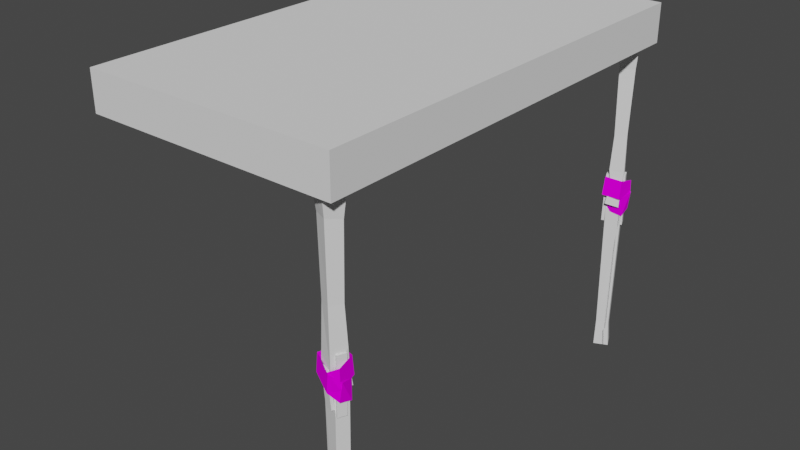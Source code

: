 # Source: hinge_trap.blend  (saved by Blender 3.6.14; exported with 4.5.12 LTS)
import bpy
from mathutils import Matrix  # noqa: F401  (used for matrix-valued properties, if any)

bpy.ops.wm.read_factory_settings(use_empty=True)
scene = bpy.context.scene
scene.name = 'Scene'

# ---- collections
col_collection = bpy.data.collections.new('Collection'); scene.collection.children.link(col_collection)

# ---- images (referenced by path relative to the original .blend; pixels are not part of the script)
import os
ASSET_DIR = os.environ.get("B2B_ASSET_DIR", "")  # directory of the original .blend (textures are referenced by path, not embedded)
HERE = os.path.dirname(os.path.abspath(__file__))  # packed textures are extracted next to this script under _unpacked/

def load_image(name, relpath, width, height, colorspace="sRGB"):
    """Load a texture the original file referenced (path relative to the .blend, or extracted next to this script)."""
    p = next((c for c in (os.path.join(HERE, relpath), os.path.join(ASSET_DIR, relpath)) if relpath and os.path.exists(c)), "")
    if p:
        img = bpy.data.images.load(p, check_existing=True)
        img.name = name
    else:  # same state as the original file: an image datablock whose file is absent (Cycles renders it pink)
        img = bpy.data.images.new(name, width, height)
        img.source = "FILE"
        img.filepath = "//" + (relpath or name)
    img.colorspace_settings.name = colorspace
    return img
img_ropetest_png = load_image('ropetest.png', 'ropetest.png', 1024, 1024, 'sRGB')

# ---- materials (node trees are filled in below, after node groups)
mat_material_001 = bpy.data.materials.new('Material.001')

# ---- material node trees
mat_material_001.use_nodes = True; mat_material_001.node_tree.nodes.clear()
_N = mat_material_001.node_tree.nodes; _L = mat_material_001.node_tree.links
n0 = _N.new('ShaderNodeBsdfPrincipled'); n0.name = 'Principled BSDF'; n0.location = (10, 300)
n0.distribution = 'GGX'
n0.subsurface_method = 'RANDOM_WALK_SKIN'
n0.inputs[2].default_value = 1.0
n0.inputs[3].default_value = 1.45
n0.inputs[13].default_value = 0.0
n0.inputs[27].default_value = (0.0, 0.0, 0.0, 1.0)
n0.inputs[28].default_value = 1.0
n1 = _N.new('ShaderNodeOutputMaterial'); n1.name = 'Material Output'; n1.location = (300, 300)
n2 = _N.new('ShaderNodeTexImage'); n2.name = 'Image Texture'; n2.location = (-309, 151)
n2.image = img_ropetest_png
_L.new(n0.outputs[0], n1.inputs[0])
_L.new(n2.outputs[0], n0.inputs[0])
n1.is_active_output = True

# ---- world
world_world = bpy.data.worlds.new('World'); scene.world = world_world
world_world.use_nodes = True; world_world.node_tree.nodes.clear()
_N = world_world.node_tree.nodes; _L = world_world.node_tree.links
n0 = _N.new('ShaderNodeOutputWorld'); n0.name = 'World Output'; n0.location = (300, 300)
n1 = _N.new('ShaderNodeBackground'); n1.name = 'Background'; n1.location = (10, 300)
n1.inputs[0].default_value = (0.05088, 0.05088, 0.05088, 1.0)
_L.new(n1.outputs[0], n0.inputs[0])
n0.is_active_output = True
world_world.color = (0.05088, 0.05088, 0.05088)
world_world.use_sun_shadow = False
world_world.sun_shadow_jitter_overblur = 0.0

# ---- meshes
me_cube_001 = bpy.data.meshes.new('Cube.001')
me_cube_001.from_pydata([(-1.0, -1.0, -1.0), (-1.0, -1.0, 1.0), (-1.0, 1.0, -1.0), (-1.0, 1.0, 1.0), (1.0, -1.0, -1.0), (1.0, -1.0, 1.0), (1.0, 1.0, -1.0), (1.0, 1.0, 1.0)], [], [(0, 1, 3, 2), (2, 3, 7, 6), (6, 7, 5, 4), (4, 5, 1, 0), (2, 6, 4, 0), (7, 3, 1, 5)])
_uv = me_cube_001.uv_layers.new(name='UVMap')
_uv.uv.foreach_set('vector', [0.375, 0.0, 0.625, 0.0, 0.625, 0.25, 0.375, 0.25, 0.375, 0.25, 0.625, 0.25, 0.625, 0.5, 0.375, 0.5, 0.375, 0.5, 0.625, 0.5, 0.625, 0.75, 0.375, 0.75, 0.375, 0.75, 0.625, 0.75, 0.625, 1.0, 0.375, 1.0, 0.125, 0.5, 0.375, 0.5, 0.375, 0.75, 0.125, 0.75, 0.625, 0.5, 0.875, 0.5, 0.875, 0.75, 0.625, 0.75])
me_cube_001.update()
me_plane = bpy.data.meshes.new('Plane')
me_plane.from_pydata([(-0.9066, -0.5577, 0.5167), (1.166, -0.1859, 0.4831), (-0.8891, 1.442, 0.5452), (0.9269, 1.799, 0.5377), (1.772, 0.08944, -0.4946), (1.465, 2.065, -0.4184), (-0.2685, -0.09844, -1.072), (-0.3847, 1.867, -0.8732), (-1.145, -1.144, -0.1876), (-1.261, 0.8214, 0.0116), (-0.872, -1.832, 0.3963), (-0.7796, 0.1315, 0.6033), (-1.084, -1.071, -0.1333), (-1.217, 0.9182, -0.03902), (0.5668, -2.269, 0.4964), (0.7842, -0.2792, 0.4762), (1.126, -1.846, -0.4285), (1.001, 0.1503, -0.4195)], [], [(3, 1, 4, 5), (11, 10, 14, 15), (1, 3, 2, 0), (0, 2, 13, 12), (6, 8, 9, 7), (15, 14, 16, 17), (4, 6, 7, 5), (8, 10, 11, 9)])
_uv = me_plane.uv_layers.new(name='UVMap')
_uv.uv.foreach_set('vector', [1.003, 0.9992, 1.003, 0.005681, 0.009052, 0.005681, 0.009052, 0.9992, 1.003, 0.9992, 1.003, 0.00818, 0.009052, 0.00818, 0.009052, 0.9992, 0.009052, 0.00818, 0.009052, 0.9992, 1.001, 0.9992, 1.001, 0.00818, 0.009052, 0.00818, 0.009052, 0.9992, 1.001, 0.9992, 1.001, 0.00818, 1.003, 0.00818, 0.009052, 0.00818, 0.009052, 1.002, 1.003, 1.002, 1.003, 0.9992, 1.003, 0.005681, 0.009052, 0.005681, 0.009052, 0.9992, 1.003, 0.00818, 0.009052, 0.00818, 0.009052, 1.002, 1.003, 1.002, 1.003, 0.00818, 0.01071, 0.00818, 0.009052, 0.9992, 1.001, 0.9992])
me_plane.materials.append(mat_material_001)
me_plane.update()
me_cube_006 = bpy.data.meshes.new('Cube.006')
me_cube_006.from_pydata([(4.789, -1.543, -1.068), (4.789, -1.543, 0.9318), (4.789, 0.4573, -1.068), (4.789, 0.4573, 0.9318), (6.789, -1.543, -1.068), (6.789, -1.543, 0.9318), (6.789, 0.4573, -1.068), (6.789, 0.4573, 0.9318), (-5.625, -1.532, -1.127), (-6.852, -1.027, 1.049), (-5.358, 0.1233, -1.143), (-6.585, 0.6276, 1.033), (-4.297, -1.549, -1.124), (-5.524, -1.044, 1.052), (-4.031, 0.1063, -1.14), (-5.258, 0.6106, 1.036), (-1.989, 1.339, -0.6081), (-4.464, 1.192, 0.8011), (3.751, 1.352, -0.5716), (1.276, 1.205, 0.8375), (-1.971, 0.8019, -0.6105), (-4.445, 0.6547, 0.7987), (3.769, 0.8143, -0.574), (1.295, 0.6671, 0.8352)], [], [(0, 1, 3, 2), (2, 3, 7, 6), (6, 7, 5, 4), (4, 5, 1, 0), (2, 6, 4, 0), (7, 3, 1, 5), (8, 9, 11, 10), (10, 11, 15, 14), (14, 15, 13, 12), (12, 13, 9, 8), (10, 14, 12, 8), (15, 11, 9, 13), (16, 17, 19, 18), (18, 19, 23, 22), (22, 23, 21, 20), (20, 21, 17, 16), (18, 22, 20, 16), (23, 19, 17, 21)])
_uv = me_cube_006.uv_layers.new(name='UVMap')
_uv.uv.foreach_set('vector', [0.375, 0.0, 0.625, 0.0, 0.625, 0.25, 0.375, 0.25, 0.375, 0.25, 0.625, 0.25, 0.625, 0.5, 0.375, 0.5, 0.375, 0.5, 0.625, 0.5, 0.625, 0.75, 0.375, 0.75, 0.375, 0.75, 0.625, 0.75, 0.625, 1.0, 0.375, 1.0, 0.125, 0.5, 0.375, 0.5, 0.375, 0.75, 0.125, 0.75, 0.625, 0.5, 0.875, 0.5, 0.875, 0.75, 0.625, 0.75, 0.375, 0.0, 0.625, 0.0, 0.625, 0.25, 0.375, 0.25, 0.375, 0.25, 0.625, 0.25, 0.625, 0.5, 0.375, 0.5, 0.375, 0.5, 0.625, 0.5, 0.625, 0.75, 0.375, 0.75, 0.375, 0.75, 0.625, 0.75, 0.625, 1.0, 0.375, 1.0, 0.125, 0.5, 0.375, 0.5, 0.375, 0.75, 0.125, 0.75, 0.625, 0.5, 0.875, 0.5, 0.875, 0.75, 0.625, 0.75, 0.375, 0.0, 0.625, 0.0, 0.625, 0.25, 0.375, 0.25, 0.375, 0.25, 0.625, 0.25, 0.625, 0.5, 0.375, 0.5, 0.375, 0.5, 0.625, 0.5, 0.625, 0.75, 0.375, 0.75, 0.375, 0.75, 0.625, 0.75, 0.625, 1.0, 0.375, 1.0, 0.125, 0.5, 0.375, 0.5, 0.375, 0.75, 0.125, 0.75, 0.625, 0.5, 0.875, 0.5, 0.875, 0.75, 0.625, 0.75])
me_cube_006.update()
me_plane_001 = bpy.data.meshes.new('Plane.001')
me_plane_001.from_pydata([(0.708, -0.5683, 0.5911), (-1.315, -0.1696, 0.3688), (0.7115, 1.431, 0.619), (-1.068, 1.813, 0.4458), (-1.574, 0.1114, -0.6488), (-1.268, 2.082, -0.5443), (0.6277, -0.1043, -1.031), (0.7042, 1.86, -0.823), (1.174, -1.159, -0.08076), (1.25, 0.8049, 0.1273), (0.6955, -1.842, 0.4685), (0.564, 0.1227, 0.6652), (1.096, -1.085, -0.03289), (1.225, 0.9022, 0.07352), (-0.7613, -2.26, 0.4352), (-0.9381, -0.268, 0.3968), (-0.9905, -1.832, -0.526), (-0.8405, 0.1624, -0.5044)], [], [(3, 5, 4, 1), (11, 15, 14, 10), (1, 0, 2, 3), (0, 12, 13, 2), (6, 7, 9, 8), (15, 17, 16, 14), (4, 5, 7, 6), (8, 9, 11, 10)])
_uv = me_plane_001.uv_layers.new(name='UVMap')
_uv.uv.foreach_set('vector', [1.003, 0.9992, 0.009052, 0.9992, 0.009052, 0.005681, 1.003, 0.005681, 1.003, 0.9992, 0.009052, 0.9992, 0.009052, 0.00818, 1.003, 0.00818, 0.009052, 0.00818, 1.001, 0.00818, 1.001, 0.9992, 0.009052, 0.9992, 0.009052, 0.00818, 1.001, 0.00818, 1.001, 0.9992, 0.009052, 0.9992, 1.003, 0.00818, 1.003, 1.002, 0.009052, 1.002, 0.009052, 0.00818, 1.003, 0.9992, 0.009052, 0.9992, 0.009052, 0.005681, 1.003, 0.005681, 1.003, 0.00818, 1.003, 1.002, 0.009052, 1.002, 0.009052, 0.00818, 1.003, 0.00818, 1.001, 0.9992, 0.009052, 0.9992, 0.01071, 0.00818])
me_plane_001.materials.append(mat_material_001)
me_plane_001.update()
me_cube_007 = bpy.data.meshes.new('Cube.007')
me_cube_007.from_pydata([(-1.111, -1.358, -32.88), (-1.386, -1.634, 28.47), (-1.111, 0.9372, -32.88), (-1.386, 1.213, 28.47), (1.184, -1.358, -32.88), (1.46, -1.634, 28.47), (1.184, 0.9372, -32.88), (1.46, 1.213, 28.47), (-0.9514, -0.9446, -28.56), (-1.006, 0.8437, -27.69), (0.9082, 0.9696, -27.9), (0.9633, -0.8187, -28.77), (-1.147, -1.272, 24.76), (-1.061, 0.9335, 24.12), (1.211, 0.8857, 24.3), (1.126, -1.32, 24.93), (-0.7005, 0.4743, -1.108), (0.7502, 0.5919, -1.453), (0.7887, -0.7615, -2.496), (-0.6621, -0.8791, -2.15), (-0.7617, -0.9044, -0.2701), (-0.8231, 1.202, 1.659), (0.7981, 1.324, 1.308), (0.8595, -0.782, -0.6213), (-1.366, 1.571, -1.739), (0.7078, 1.728, -2.188), (-0.9436, -1.137, 11.49), (-0.8799, 0.8046, 11.49), (0.9677, 0.8, 11.58), (0.9039, -1.141, 11.59), (-1.146, 0.9066, 4.839), (1.059, 1.111, 4.498), (1.114, -1.174, 1.558), (-1.09, -1.379, 1.899), (-1.203, 0.8191, -3.036), (1.19, 1.085, -3.502), (1.247, -0.7932, -5.688), (-1.146, -1.059, -5.222)], [], [(12, 1, 3, 13), (13, 3, 7, 14), (14, 7, 5, 15), (15, 5, 1, 12), (2, 6, 4, 0), (7, 3, 1, 5), (4, 11, 8, 0), (6, 10, 11, 4), (2, 9, 10, 6), (0, 8, 9, 2), (29, 15, 12, 26), (28, 14, 15, 29), (27, 13, 14, 28), (26, 12, 13, 27), (37, 19, 16, 34), (34, 16, 17, 35), (35, 17, 18, 36), (36, 18, 19, 37), (19, 20, 21, 16), (22, 17, 25), (17, 22, 23, 18), (18, 23, 20, 19), (21, 22, 25, 24), (16, 21, 24), (17, 16, 24, 25), (33, 26, 27, 30), (30, 27, 28, 31), (31, 28, 29, 32), (32, 29, 26, 33), (23, 32, 33, 20), (22, 31, 32, 23), (21, 30, 31, 22), (20, 33, 30, 21), (11, 36, 37, 8), (10, 35, 36, 11), (9, 34, 35, 10), (8, 37, 34, 9)])
_uv = me_cube_007.uv_layers.new(name='UVMap')
_uv.uv.foreach_set('vector', [0.607, 0.0, 0.625, 0.0, 0.625, 0.25, 0.607, 0.25, 0.607, 0.25, 0.625, 0.25, 0.625, 0.5, 0.607, 0.5, 0.607, 0.5, 0.625, 0.5, 0.625, 0.75, 0.607, 0.75, 0.607, 0.75, 0.625, 0.75, 0.625, 1.0, 0.607, 1.0, 0.125, 0.5, 0.375, 0.5, 0.375, 0.75, 0.125, 0.75, 0.625, 0.5, 0.875, 0.5, 0.875, 0.75, 0.625, 0.75, 0.375, 0.75, 0.3938, 0.75, 0.3938, 1.0, 0.375, 1.0, 0.375, 0.5, 0.3938, 0.5, 0.3938, 0.75, 0.375, 0.75, 0.375, 0.25, 0.3938, 0.25, 0.3938, 0.5, 0.375, 0.5, 0.375, 0.0, 0.3938, 0.0, 0.3938, 0.25, 0.375, 0.25, 0.57, 0.75, 0.607, 0.75, 0.607, 1.0, 0.57, 1.0, 0.57, 0.5, 0.607, 0.5, 0.607, 0.75, 0.57, 0.75, 0.57, 0.25, 0.607, 0.25, 0.607, 0.5, 0.57, 0.5, 0.57, 0.0, 0.607, 0.0, 0.607, 0.25, 0.57, 0.25, 0.4919, 0.0, 0.5031, 0.0, 0.5031, 0.25, 0.4919, 0.25, 0.4919, 0.25, 0.5031, 0.25, 0.5031, 0.5, 0.4919, 0.5, 0.4919, 0.5, 0.5031, 0.5, 0.5031, 0.75, 0.4919, 0.75, 0.4919, 0.75, 0.5031, 0.75, 0.5031, 1.0, 0.4919, 1.0, 0.5031, 0.0, 0.5097, 0.0, 0.5097, 0.25, 0.5031, 0.25, 0.5097, 0.5, 0.5031, 0.5, 0.5097, 0.5, 0.5031, 0.5, 0.5097, 0.5, 0.5097, 0.75, 0.5031, 0.75, 0.5031, 0.75, 0.5097, 0.75, 0.5097, 1.0, 0.5031, 1.0, 0.5097, 0.25, 0.5097, 0.5, 0.5097, 0.5, 0.5097, 0.25, 0.5031, 0.25, 0.5097, 0.25, 0.5097, 0.25, 0.5031, 0.5, 0.5031, 0.25, 0.5097, 0.25, 0.5097, 0.5, 0.5188, 0.0, 0.57, 0.0, 0.57, 0.25, 0.5188, 0.25, 0.5188, 0.25, 0.57, 0.25, 0.57, 0.5, 0.5188, 0.5, 0.5188, 0.5, 0.57, 0.5, 0.57, 0.75, 0.5188, 0.75, 0.5188, 0.75, 0.57, 0.75, 0.57, 1.0, 0.5188, 1.0, 0.5097, 0.75, 0.5188, 0.75, 0.5188, 1.0, 0.5097, 1.0, 0.5097, 0.5, 0.5188, 0.5, 0.5188, 0.75, 0.5097, 0.75, 0.5097, 0.25, 0.5188, 0.25, 0.5188, 0.5, 0.5097, 0.5, 0.5097, 0.0, 0.5188, 0.0, 0.5188, 0.25, 0.5097, 0.25, 0.3938, 0.75, 0.4919, 0.75, 0.4919, 1.0, 0.3938, 1.0, 0.3938, 0.5, 0.4919, 0.5, 0.4919, 0.75, 0.3938, 0.75, 0.3938, 0.25, 0.4919, 0.25, 0.4919, 0.5, 0.3938, 0.5, 0.3938, 0.0, 0.4919, 0.0, 0.4919, 0.25, 0.3938, 0.25])
me_cube_007.update()
me_cube_008 = bpy.data.meshes.new('Cube.008')
me_cube_008.from_pydata([(-1.408, -1.527, 17.39), (-1.408, 1.319, 17.39), (1.439, -1.527, 17.39), (1.439, 1.319, 17.39), (-1.168, -1.165, 13.68), (-1.083, 1.04, 13.05), (1.19, 0.9923, 13.23), (1.105, -1.213, 13.86), (-0.7217, 0.5809, -12.18), (0.729, 0.6985, -12.53), (0.7674, -0.6549, -13.57), (-0.6833, -0.7725, -13.23), (-0.7829, -0.7978, -11.35), (-0.8443, 1.308, -9.416), (0.7769, 1.431, -9.767), (0.8383, -0.6754, -11.7), (-0.9649, -1.03, 0.4181), (-0.9011, 0.9112, 0.41), (0.9465, 0.9066, 0.5075), (0.8827, -1.035, 0.5156), (-1.167, 1.013, -6.236), (1.038, 1.218, -6.578), (1.093, -1.068, -9.518), (-1.112, -1.272, -9.176)], [], [(4, 0, 1, 5), (5, 1, 3, 6), (6, 3, 2, 7), (7, 2, 0, 4), (3, 1, 0, 2), (19, 7, 4, 16), (18, 6, 7, 19), (17, 5, 6, 18), (16, 4, 5, 17), (11, 12, 13, 8), (9, 14, 15, 10), (10, 15, 12, 11), (23, 16, 17, 20), (20, 17, 18, 21), (21, 18, 19, 22), (22, 19, 16, 23), (15, 22, 23, 12), (14, 21, 22, 15), (13, 20, 21, 14), (12, 23, 20, 13), (8, 13, 14, 9), (11, 8, 9, 10)])
_uv = me_cube_008.uv_layers.new(name='UVMap')
_uv.uv.foreach_set('vector', [0.607, 0.0, 0.625, 0.0, 0.625, 0.25, 0.607, 0.25, 0.607, 0.25, 0.625, 0.25, 0.625, 0.5, 0.607, 0.5, 0.607, 0.5, 0.625, 0.5, 0.625, 0.75, 0.607, 0.75, 0.607, 0.75, 0.625, 0.75, 0.625, 1.0, 0.607, 1.0, 0.625, 0.5, 0.875, 0.5, 0.875, 0.75, 0.625, 0.75, 0.57, 0.75, 0.607, 0.75, 0.607, 1.0, 0.57, 1.0, 0.57, 0.5, 0.607, 0.5, 0.607, 0.75, 0.57, 0.75, 0.57, 0.25, 0.607, 0.25, 0.607, 0.5, 0.57, 0.5, 0.57, 0.0, 0.607, 0.0, 0.607, 0.25, 0.57, 0.25, 0.5031, 0.0, 0.5097, 0.0, 0.5097, 0.25, 0.5031, 0.25, 0.5031, 0.5, 0.5097, 0.5, 0.5097, 0.75, 0.5031, 0.75, 0.5031, 0.75, 0.5097, 0.75, 0.5097, 1.0, 0.5031, 1.0, 0.5188, 0.0, 0.57, 0.0, 0.57, 0.25, 0.5188, 0.25, 0.5188, 0.25, 0.57, 0.25, 0.57, 0.5, 0.5188, 0.5, 0.5188, 0.5, 0.57, 0.5, 0.57, 0.75, 0.5188, 0.75, 0.5188, 0.75, 0.57, 0.75, 0.57, 1.0, 0.5188, 1.0, 0.5097, 0.75, 0.5188, 0.75, 0.5188, 1.0, 0.5097, 1.0, 0.5097, 0.5, 0.5188, 0.5, 0.5188, 0.75, 0.5097, 0.75, 0.5097, 0.25, 0.5188, 0.25, 0.5188, 0.5, 0.5097, 0.5, 0.5097, 0.0, 0.5188, 0.0, 0.5188, 0.25, 0.5097, 0.25, 0.5031, 0.25, 0.5097, 0.25, 0.5097, 0.5, 0.5031, 0.5, 0.5031, 1.0, 0.5031, 0.25, 0.5031, 0.5, 0.5031, 0.75])
me_cube_008.update()
me_cube_010 = bpy.data.meshes.new('Cube.010')
me_cube_010.from_pydata([(-1.131, -1.276, -16.06), (-1.131, 1.019, -16.06), (1.164, -1.276, -16.06), (-0.9717, -0.8624, -11.74), (0.943, -0.7365, -11.95), (-1.027, 0.9259, -10.87), (-1.167, -0.9767, 11.6), (-0.6824, -0.7969, 14.67), (1.226, -0.7111, 11.13), (-1.223, 0.9012, 13.78), (-0.7208, 0.5565, 15.71), (1.17, 1.167, 13.32), (0.888, 1.052, -11.08), (0.7299, 0.674, 15.36), (0.7684, -0.6793, 14.32), (1.164, 1.019, -16.06)], [], [(0, 3, 5, 1), (1, 15, 2, 0), (2, 4, 3, 0), (4, 8, 6, 3), (3, 6, 9, 5), (8, 14, 7, 6), (6, 7, 10, 9), (5, 9, 11, 12), (9, 10, 13, 11), (12, 11, 8, 4), (11, 13, 14, 8), (10, 7, 14, 13), (1, 5, 12, 15), (15, 12, 4, 2)])
_uv = me_cube_010.uv_layers.new(name='UVMap')
_uv.uv.foreach_set('vector', [0.375, 0.0, 0.3938, 0.0, 0.3938, 0.25, 0.375, 0.25, 0.125, 0.5, 0.375, 0.5, 0.375, 0.75, 0.125, 0.75, 0.375, 0.75, 0.3938, 0.75, 0.3938, 1.0, 0.375, 1.0, 0.3938, 0.75, 0.4919, 0.75, 0.4919, 1.0, 0.3938, 1.0, 0.3938, 0.0, 0.4919, 0.0, 0.4919, 0.25, 0.3938, 0.25, 0.4919, 0.75, 0.5031, 0.75, 0.5031, 1.0, 0.4919, 1.0, 0.4919, 0.0, 0.5031, 0.0, 0.5031, 0.25, 0.4919, 0.25, 0.3938, 0.25, 0.4919, 0.25, 0.4919, 0.5, 0.3938, 0.5, 0.4919, 0.25, 0.5031, 0.25, 0.5031, 0.5, 0.4919, 0.5, 0.3938, 0.5, 0.4919, 0.5, 0.4919, 0.75, 0.3938, 0.75, 0.4919, 0.5, 0.5031, 0.5, 0.5031, 0.75, 0.4919, 0.75, 0.5031, 0.25, 0.5031, 0.0, 0.5031, 0.75, 0.5031, 0.5, 0.375, 0.25, 0.3938, 0.25, 0.3938, 0.5, 0.375, 0.5, 0.375, 0.5, 0.3938, 0.5, 0.3938, 0.75, 0.375, 0.75])
me_cube_010.update()
me_cube_011 = bpy.data.meshes.new('Cube.011')
me_cube_011.from_pydata([(-0.595, -0.6742, -0.5207), (-0.7176, 0.0532, 2.246), (0.8557, -0.5566, -0.8666), (-1.26, 0.4226, -1.152), (0.8133, 0.5793, -1.602), (0.9036, 0.1757, 1.895)], [], [(1, 0, 2, 5), (0, 1, 3), (2, 0, 3, 4), (1, 5, 4, 3), (5, 2, 4)])
_uv = me_cube_011.uv_layers.new(name='UVMap')
_uv.uv.foreach_set('vector', [0.5097, 0.25, 0.5031, 0.25, 0.5031, 0.5, 0.5097, 0.5, 0.5031, 0.25, 0.5097, 0.25, 0.5097, 0.25, 0.5031, 0.5, 0.5031, 0.25, 0.5097, 0.25, 0.5097, 0.5, 0.5097, 0.25, 0.5097, 0.5, 0.5097, 0.5, 0.5097, 0.25, 0.5097, 0.5, 0.5031, 0.5, 0.5097, 0.5])
me_cube_011.update()
me_cube_012 = bpy.data.meshes.new('Cube.012')
me_cube_012.from_pydata([(-2.075, -0.0778, 17.39), (-1.645, -0.1307, 13.68), (0.08812, -1.927, 17.39), (-0.226, 2.086, 17.39), (1.938, 0.2363, 17.39), (-0.2045, 1.628, 13.86), (1.528, 0.2598, 13.23), (-0.2128, 1.343, 0.5156), (1.304, 0.1304, 0.5075), (-1.41, -0.06419, 0.4181), (-0.1014, 1.525, -9.518), (0.03131, 1.076, -11.7), (-1.689, -0.0182, -9.176), (1.6, -0.002594, -6.578), (1.592, -0.3391, -9.767), (0.0118, -1.546, -6.236), (0.4458, -1.492, -9.416), (0.1071, -1.277, 0.41), (0.08708, -1.499, 13.05), (-0.02741, -0.9261, -12.18), (-1.115, -0.0767, -11.35), (-1.031, -0.01747, -13.23), (0.0008513, 1.009, -13.57), (1.005, 0.1003, -12.53)], [], [(5, 1, 0, 3), (1, 18, 2, 0), (4, 3, 0, 2), (6, 5, 3, 4), (7, 9, 1, 5), (8, 7, 5, 6), (13, 10, 7, 8), (10, 12, 9, 7), (14, 11, 10, 13), (11, 20, 12, 10), (16, 14, 13, 15), (15, 13, 8, 17), (20, 16, 15, 12), (12, 15, 17, 9), (9, 17, 18, 1), (17, 8, 6, 18), (18, 6, 4, 2), (19, 23, 14, 16), (21, 19, 16, 20), (22, 21, 20, 11), (21, 22, 23, 19), (23, 22, 11, 14)])
_uv = me_cube_012.uv_layers.new(name='UVMap')
_uv.uv.foreach_set('vector', [0.607, 0.75, 0.607, 1.0, 0.625, 1.0, 0.625, 0.75, 0.607, 0.0, 0.607, 0.25, 0.625, 0.25, 0.625, 0.0, 0.625, 0.5, 0.625, 0.75, 0.875, 0.75, 0.875, 0.5, 0.607, 0.5, 0.607, 0.75, 0.625, 0.75, 0.625, 0.5, 0.57, 0.75, 0.57, 1.0, 0.607, 1.0, 0.607, 0.75, 0.57, 0.5, 0.57, 0.75, 0.607, 0.75, 0.607, 0.5, 0.5188, 0.5, 0.5188, 0.75, 0.57, 0.75, 0.57, 0.5, 0.5188, 0.75, 0.5188, 1.0, 0.57, 1.0, 0.57, 0.75, 0.5097, 0.5, 0.5097, 0.75, 0.5188, 0.75, 0.5188, 0.5, 0.5097, 0.75, 0.5097, 1.0, 0.5188, 1.0, 0.5188, 0.75, 0.5097, 0.25, 0.5097, 0.5, 0.5188, 0.5, 0.5188, 0.25, 0.5188, 0.25, 0.5188, 0.5, 0.57, 0.5, 0.57, 0.25, 0.5097, 0.0, 0.5097, 0.25, 0.5188, 0.25, 0.5188, 0.0, 0.5188, 0.0, 0.5188, 0.25, 0.57, 0.25, 0.57, 0.0, 0.57, 0.0, 0.57, 0.25, 0.607, 0.25, 0.607, 0.0, 0.57, 0.25, 0.57, 0.5, 0.607, 0.5, 0.607, 0.25, 0.607, 0.25, 0.607, 0.5, 0.625, 0.5, 0.625, 0.25, 0.5031, 0.25, 0.5031, 0.5, 0.5097, 0.5, 0.5097, 0.25, 0.5031, 0.0, 0.5031, 0.25, 0.5097, 0.25, 0.5097, 0.0, 0.5031, 0.75, 0.5031, 1.0, 0.5097, 1.0, 0.5097, 0.75, 0.5031, 1.0, 0.5031, 0.75, 0.5031, 0.5, 0.5031, 0.25, 0.5031, 0.5, 0.5031, 0.75, 0.5097, 0.75, 0.5097, 0.5])
me_cube_012.update()
me_cube_013 = bpy.data.meshes.new('Cube.013')
me_cube_013.from_pydata([(-1.705, -0.0308, -16.06), (0.03976, -1.522, -16.06), (-0.2136, 1.714, -16.06), (-1.287, -0.1782, -11.74), (0.05289, 1.195, -11.95), (0.03667, -1.382, -10.87), (-1.5, -0.2522, 11.6), (-1.049, -0.0008769, 14.67), (0.2563, 1.394, 11.13), (-0.1095, -1.515, 13.78), (-0.04538, -0.9095, 15.71), (1.647, 0.1311, 13.32), (1.376, -0.008472, -11.08), (0.9866, 0.1169, 15.36), (-0.01711, 1.025, 14.32), (1.531, 0.2225, -16.06)], [], [(0, 1, 5, 3), (1, 0, 2, 15), (2, 0, 3, 4), (4, 3, 6, 8), (3, 5, 9, 6), (8, 6, 7, 14), (6, 9, 10, 7), (5, 12, 11, 9), (9, 11, 13, 10), (12, 4, 8, 11), (11, 8, 14, 13), (10, 13, 14, 7), (1, 15, 12, 5), (15, 2, 4, 12)])
_uv = me_cube_013.uv_layers.new(name='UVMap')
_uv.uv.foreach_set('vector', [0.375, 0.0, 0.375, 0.25, 0.3938, 0.25, 0.3938, 0.0, 0.125, 0.5, 0.125, 0.75, 0.375, 0.75, 0.375, 0.5, 0.375, 0.75, 0.375, 1.0, 0.3938, 1.0, 0.3938, 0.75, 0.3938, 0.75, 0.3938, 1.0, 0.4919, 1.0, 0.4919, 0.75, 0.3938, 0.0, 0.3938, 0.25, 0.4919, 0.25, 0.4919, 0.0, 0.4919, 0.75, 0.4919, 1.0, 0.5031, 1.0, 0.5031, 0.75, 0.4919, 0.0, 0.4919, 0.25, 0.5031, 0.25, 0.5031, 0.0, 0.3938, 0.25, 0.3938, 0.5, 0.4919, 0.5, 0.4919, 0.25, 0.4919, 0.25, 0.4919, 0.5, 0.5031, 0.5, 0.5031, 0.25, 0.3938, 0.5, 0.3938, 0.75, 0.4919, 0.75, 0.4919, 0.5, 0.4919, 0.5, 0.4919, 0.75, 0.5031, 0.75, 0.5031, 0.5, 0.5031, 0.25, 0.5031, 0.5, 0.5031, 0.75, 0.5031, 0.0, 0.375, 0.25, 0.375, 0.5, 0.3938, 0.5, 0.3938, 0.25, 0.375, 0.5, 0.375, 0.75, 0.3938, 0.75, 0.3938, 0.5])
me_cube_013.update()
me_cube_014 = bpy.data.meshes.new('Cube.014')
me_cube_014.from_pydata([(-0.8991, -0.01424, -0.5207), (-0.4258, -0.58, 2.246), (0.1329, 1.012, -0.8666), (-0.4975, -1.232, -1.152), (0.9688, 0.2419, -1.602), (0.7206, 0.5727, 1.895)], [], [(1, 5, 2, 0), (0, 3, 1), (2, 4, 3, 0), (1, 3, 4, 5), (5, 4, 2)])
_uv = me_cube_014.uv_layers.new(name='UVMap')
_uv.uv.foreach_set('vector', [0.5097, 0.25, 0.5097, 0.5, 0.5031, 0.5, 0.5031, 0.25, 0.5031, 0.25, 0.5097, 0.25, 0.5097, 0.25, 0.5031, 0.5, 0.5097, 0.5, 0.5097, 0.25, 0.5031, 0.25, 0.5097, 0.25, 0.5097, 0.25, 0.5097, 0.5, 0.5097, 0.5, 0.5097, 0.5, 0.5097, 0.5, 0.5031, 0.5])
me_cube_014.update()
me_cube_015 = bpy.data.meshes.new('Cube.015')
me_cube_015.from_pydata([(0.7454, 1.828, -1.086), (0.223, 2.264, 0.9115), (5.031, 0.2549, -1.067), (4.509, 0.6905, 0.9306), (2.321, 2.182, -1.088), (1.799, 2.618, 0.9096), (6.607, 0.6088, -1.069), (6.085, 1.044, 0.9287), (-7.419, -0.0357, -1.135), (-7.873, -0.1757, 1.045), (-3.658, -1.294, -1.135), (-4.113, -1.434, 1.044), (-6.411, 0.2132, -1.133), (-6.865, 0.07322, 1.046), (-2.65, -1.045, -1.134), (-3.104, -1.185, 1.045), (1.462, -1.538, -0.5928), (-1.171, -1.553, 0.8157), (6.001, -0.5242, -0.5616), (3.368, -0.5393, 0.8469), (0.3251, -1.113, -0.6003), (-2.308, -1.128, 0.8082), (4.864, -0.09872, -0.5691), (2.231, -0.1138, 0.8394)], [], [(0, 2, 3, 1), (2, 6, 7, 3), (6, 4, 5, 7), (4, 0, 1, 5), (2, 0, 4, 6), (7, 5, 1, 3), (8, 10, 11, 9), (10, 14, 15, 11), (14, 12, 13, 15), (12, 8, 9, 13), (10, 8, 12, 14), (15, 13, 9, 11), (16, 18, 19, 17), (18, 22, 23, 19), (22, 20, 21, 23), (20, 16, 17, 21), (18, 16, 20, 22), (23, 21, 17, 19)])
_uv = me_cube_015.uv_layers.new(name='UVMap')
_uv.uv.foreach_set('vector', [0.375, 0.0, 0.375, 0.25, 0.625, 0.25, 0.625, 0.0, 0.375, 0.25, 0.375, 0.5, 0.625, 0.5, 0.625, 0.25, 0.375, 0.5, 0.375, 0.75, 0.625, 0.75, 0.625, 0.5, 0.375, 0.75, 0.375, 1.0, 0.625, 1.0, 0.625, 0.75, 0.125, 0.5, 0.125, 0.75, 0.375, 0.75, 0.375, 0.5, 0.625, 0.5, 0.625, 0.75, 0.875, 0.75, 0.875, 0.5, 0.375, 0.0, 0.375, 0.25, 0.625, 0.25, 0.625, 0.0, 0.375, 0.25, 0.375, 0.5, 0.625, 0.5, 0.625, 0.25, 0.375, 0.5, 0.375, 0.75, 0.625, 0.75, 0.625, 0.5, 0.375, 0.75, 0.375, 1.0, 0.625, 1.0, 0.625, 0.75, 0.125, 0.5, 0.125, 0.75, 0.375, 0.75, 0.375, 0.5, 0.625, 0.5, 0.625, 0.75, 0.875, 0.75, 0.875, 0.5, 0.375, 0.0, 0.375, 0.25, 0.625, 0.25, 0.625, 0.0, 0.375, 0.25, 0.375, 0.5, 0.625, 0.5, 0.625, 0.25, 0.375, 0.5, 0.375, 0.75, 0.625, 0.75, 0.625, 0.5, 0.375, 0.75, 0.375, 1.0, 0.625, 1.0, 0.625, 0.75, 0.125, 0.5, 0.125, 0.75, 0.375, 0.75, 0.375, 0.5, 0.625, 0.5, 0.625, 0.75, 0.875, 0.75, 0.875, 0.5])
me_cube_015.update()
me_cube_016 = bpy.data.meshes.new('Cube.016')
me_cube_016.from_pydata([(-1.754, 0.03801, -32.88), (-2.143, 0.007607, 28.47), (-0.009523, -1.453, -32.88), (0.02088, -1.842, 28.47), (-0.2628, 1.783, -32.88), (-0.2932, 2.171, 28.47), (1.482, 0.2913, -32.88), (1.87, 0.3217, 28.47), (-1.336, -0.1094, -28.56), (-0.01261, -1.313, -27.69), (1.327, 0.06033, -27.9), (0.003607, 1.264, -28.77), (-1.712, -0.04531, 24.76), (0.01984, -1.413, 24.12), (1.46, 0.3452, 24.3), (-0.2717, 1.713, 24.93), (-0.09466, -0.8407, -1.108), (0.9374, 0.1857, -1.453), (-0.06639, 1.094, -2.496), (-1.098, 0.06793, -2.15), (-1.182, 0.008698, -0.2701), (0.3786, -1.406, 1.659), (1.525, -0.2537, 1.308), (-0.03594, 1.161, -0.6213), (0.307, -2.059, -1.739), (1.773, -0.5846, -2.188), (-1.477, 0.02121, 11.49), (0.03987, -1.192, 11.49), (1.237, 0.2158, 11.58), (-0.2801, 1.429, 11.59), (-0.05544, -1.46, 4.839), (1.533, 0.08281, 4.498), (-0.1686, 1.61, 1.558), (-1.757, 0.0672, 1.899), (-0.1588, -1.446, -3.036), (1.598, 0.1999, -3.502), (0.207, 1.463, -5.688), (-1.55, -0.1834, -5.222)], [], [(12, 13, 3, 1), (13, 14, 7, 3), (14, 15, 5, 7), (15, 12, 1, 5), (2, 0, 4, 6), (7, 5, 1, 3), (4, 0, 8, 11), (6, 4, 11, 10), (2, 6, 10, 9), (0, 2, 9, 8), (29, 26, 12, 15), (28, 29, 15, 14), (27, 28, 14, 13), (26, 27, 13, 12), (37, 34, 16, 19), (34, 35, 17, 16), (35, 36, 18, 17), (36, 37, 19, 18), (19, 16, 21, 20), (22, 25, 17), (17, 18, 23, 22), (18, 19, 20, 23), (21, 24, 25, 22), (16, 24, 21), (17, 25, 24, 16), (33, 30, 27, 26), (30, 31, 28, 27), (31, 32, 29, 28), (32, 33, 26, 29), (23, 20, 33, 32), (22, 23, 32, 31), (21, 22, 31, 30), (20, 21, 30, 33), (11, 8, 37, 36), (10, 11, 36, 35), (9, 10, 35, 34), (8, 9, 34, 37)])
_uv = me_cube_016.uv_layers.new(name='UVMap')
_uv.uv.foreach_set('vector', [0.607, 0.0, 0.607, 0.25, 0.625, 0.25, 0.625, 0.0, 0.607, 0.25, 0.607, 0.5, 0.625, 0.5, 0.625, 0.25, 0.607, 0.5, 0.607, 0.75, 0.625, 0.75, 0.625, 0.5, 0.607, 0.75, 0.607, 1.0, 0.625, 1.0, 0.625, 0.75, 0.125, 0.5, 0.125, 0.75, 0.375, 0.75, 0.375, 0.5, 0.625, 0.5, 0.625, 0.75, 0.875, 0.75, 0.875, 0.5, 0.375, 0.75, 0.375, 1.0, 0.3938, 1.0, 0.3938, 0.75, 0.375, 0.5, 0.375, 0.75, 0.3938, 0.75, 0.3938, 0.5, 0.375, 0.25, 0.375, 0.5, 0.3938, 0.5, 0.3938, 0.25, 0.375, 0.0, 0.375, 0.25, 0.3938, 0.25, 0.3938, 0.0, 0.57, 0.75, 0.57, 1.0, 0.607, 1.0, 0.607, 0.75, 0.57, 0.5, 0.57, 0.75, 0.607, 0.75, 0.607, 0.5, 0.57, 0.25, 0.57, 0.5, 0.607, 0.5, 0.607, 0.25, 0.57, 0.0, 0.57, 0.25, 0.607, 0.25, 0.607, 0.0, 0.4919, 0.0, 0.4919, 0.25, 0.5031, 0.25, 0.5031, 0.0, 0.4919, 0.25, 0.4919, 0.5, 0.5031, 0.5, 0.5031, 0.25, 0.4919, 0.5, 0.4919, 0.75, 0.5031, 0.75, 0.5031, 0.5, 0.4919, 0.75, 0.4919, 1.0, 0.5031, 1.0, 0.5031, 0.75, 0.5031, 0.0, 0.5031, 0.25, 0.5097, 0.25, 0.5097, 0.0, 0.5097, 0.5, 0.5097, 0.5, 0.5031, 0.5, 0.5031, 0.5, 0.5031, 0.75, 0.5097, 0.75, 0.5097, 0.5, 0.5031, 0.75, 0.5031, 1.0, 0.5097, 1.0, 0.5097, 0.75, 0.5097, 0.25, 0.5097, 0.25, 0.5097, 0.5, 0.5097, 0.5, 0.5031, 0.25, 0.5097, 0.25, 0.5097, 0.25, 0.5031, 0.5, 0.5097, 0.5, 0.5097, 0.25, 0.5031, 0.25, 0.5188, 0.0, 0.5188, 0.25, 0.57, 0.25, 0.57, 0.0, 0.5188, 0.25, 0.5188, 0.5, 0.57, 0.5, 0.57, 0.25, 0.5188, 0.5, 0.5188, 0.75, 0.57, 0.75, 0.57, 0.5, 0.5188, 0.75, 0.5188, 1.0, 0.57, 1.0, 0.57, 0.75, 0.5097, 0.75, 0.5097, 1.0, 0.5188, 1.0, 0.5188, 0.75, 0.5097, 0.5, 0.5097, 0.75, 0.5188, 0.75, 0.5188, 0.5, 0.5097, 0.25, 0.5097, 0.5, 0.5188, 0.5, 0.5188, 0.25, 0.5097, 0.0, 0.5097, 0.25, 0.5188, 0.25, 0.5188, 0.0, 0.3938, 0.75, 0.3938, 1.0, 0.4919, 1.0, 0.4919, 0.75, 0.3938, 0.5, 0.3938, 0.75, 0.4919, 0.75, 0.4919, 0.5, 0.3938, 0.25, 0.3938, 0.5, 0.4919, 0.5, 0.4919, 0.25, 0.3938, 0.0, 0.3938, 0.25, 0.4919, 0.25, 0.4919, 0.0])
me_cube_016.update()

# ---- objects
ob_podium = bpy.data.objects.new('podium', me_cube_001)
ob_rope = bpy.data.objects.new('rope', me_plane)
ob_planks = bpy.data.objects.new('planks', me_cube_006)
ob_rope_001 = bpy.data.objects.new('rope.001', me_plane_001)
ob_pillar = bpy.data.objects.new('pillar', me_cube_007)
ob_debris_001 = bpy.data.objects.new('debris.001', me_cube_008)
ob_debris_002 = bpy.data.objects.new('debris.002', me_cube_010)
ob_debris_003 = bpy.data.objects.new('debris.003', me_cube_011)
ob_debris_004 = bpy.data.objects.new('debris.004', me_cube_012)
ob_debris_005 = bpy.data.objects.new('debris.005', me_cube_013)
ob_debris_006 = bpy.data.objects.new('debris.006', me_cube_014)
ob_planks_001 = bpy.data.objects.new('planks.001', me_cube_015)
ob_pillar_001 = bpy.data.objects.new('pillar.001', me_cube_016)

# ---- transforms, parenting, visibility, modifiers, constraints
ob_podium.location = (0.006563, 7.936e-09, 1.692)
ob_podium.scale = (0.9364, 1.65, 0.1419)
ob_rope.location = (0.8271, -1.522, 0.415)
ob_rope.rotation_euler = (1.519, -0.002458, 1.66)
ob_rope.scale = (0.06473, 0.06997, 0.1249)
ob_planks.location = (0.804, -1.529, 0.3676)
ob_planks.rotation_euler = (0.0197, 0.01685, -0.3319)
ob_planks.scale = (-0.01115, -0.03881, -0.1855)
ob_rope_001.location = (0.8271, 1.522, 0.415)
ob_rope_001.rotation_euler = (1.519, -0.002458, 1.66)
ob_rope_001.scale = (0.06473, 0.06997, 0.1249)
ob_pillar.location = (0.8107, -1.51, 0.4223)
ob_pillar.rotation_euler = (0.0, -0.0, -0.4318)
ob_pillar.scale = (0.04834, 0.04834, 0.0396)
ob_debris_001.location = (0.8094, -1.515, 0.8609)
ob_debris_001.rotation_euler = (0.0, -0.0, -0.4318)
ob_debris_001.scale = (0.04834, 0.04834, 0.0396)
ob_debris_002.location = (0.8099, -1.514, -0.2438)
ob_debris_002.rotation_euler = (0.0, -0.0, -0.4318)
ob_debris_002.scale = (0.04834, 0.04834, 0.0396)
ob_debris_003.location = (0.8293, -1.458, 0.399)
ob_debris_003.rotation_euler = (0.0, -0.0, -0.4318)
ob_debris_003.scale = (0.04834, 0.04834, 0.0396)
ob_debris_004.location = (0.8094, 1.515, 0.8609)
ob_debris_004.rotation_euler = (0.0, -0.0, -0.4318)
ob_debris_004.scale = (0.04834, 0.04834, 0.0396)
ob_debris_005.location = (0.8099, 1.514, -0.2438)
ob_debris_005.rotation_euler = (0.0, -0.0, -0.4318)
ob_debris_005.scale = (0.04834, 0.04834, 0.0396)
ob_debris_006.location = (0.8293, 1.458, 0.399)
ob_debris_006.rotation_euler = (0.0, -0.0, -0.4318)
ob_debris_006.scale = (0.04834, 0.04834, 0.0396)
ob_planks_001.location = (0.804, 1.529, 0.3676)
ob_planks_001.rotation_euler = (0.0197, 0.01685, -0.3319)
ob_planks_001.scale = (-0.01115, -0.03881, -0.1855)
ob_pillar_001.location = (0.8107, 1.51, 0.4223)
ob_pillar_001.rotation_euler = (0.0, -0.0, -0.4318)
ob_pillar_001.scale = (0.04834, 0.04834, 0.0396)

# ---- collection membership
col_collection.objects.link(ob_podium)
col_collection.objects.link(ob_rope)
col_collection.objects.link(ob_planks)
col_collection.objects.link(ob_rope_001)
col_collection.objects.link(ob_pillar)
col_collection.objects.link(ob_debris_001)
col_collection.objects.link(ob_debris_002)
col_collection.objects.link(ob_debris_003)
col_collection.objects.link(ob_debris_004)
col_collection.objects.link(ob_debris_005)
col_collection.objects.link(ob_debris_006)
col_collection.objects.link(ob_planks_001)
col_collection.objects.link(ob_pillar_001)

# ---- scene / render settings (as saved in the file)
scene.frame_start = 1; scene.frame_end = 250; scene.frame_set(1)
scene.render.engine = 'CYCLES'
scene.cycles.sampling_pattern = 'TABULATED_SOBOL'
scene.view_settings.view_transform = 'Filmic'
bpy.context.view_layer.update()

# ---- added for rendering (the .blend has no active camera and no usable light): camera, sun
cam_auto = bpy.data.cameras.new('AutoCamera')
cam_auto.lens = 50.0
cam_auto.sensor_width = 36.0
cam_auto.clip_end = 1000.0
ob_auto_camera = bpy.data.objects.new('AutoCamera', cam_auto)
scene.collection.objects.link(ob_auto_camera)
ob_auto_camera.location = (4.32209, -5.17864, 3.9293)
ob_auto_camera.rotation_euler = (1.09748, -7.21219e-08, 0.694738)
scene.camera = ob_auto_camera
light_auto_sun = bpy.data.lights.new('AutoSun', 'SUN')
light_auto_sun.energy = 3.0
light_auto_sun.angle = 0.0523599
ob_auto_sun = bpy.data.objects.new('AutoSun', light_auto_sun)
scene.collection.objects.link(ob_auto_sun)
ob_auto_sun.rotation_euler = (0.872665, 0.174533, 0.523599)
bpy.context.view_layer.update()
